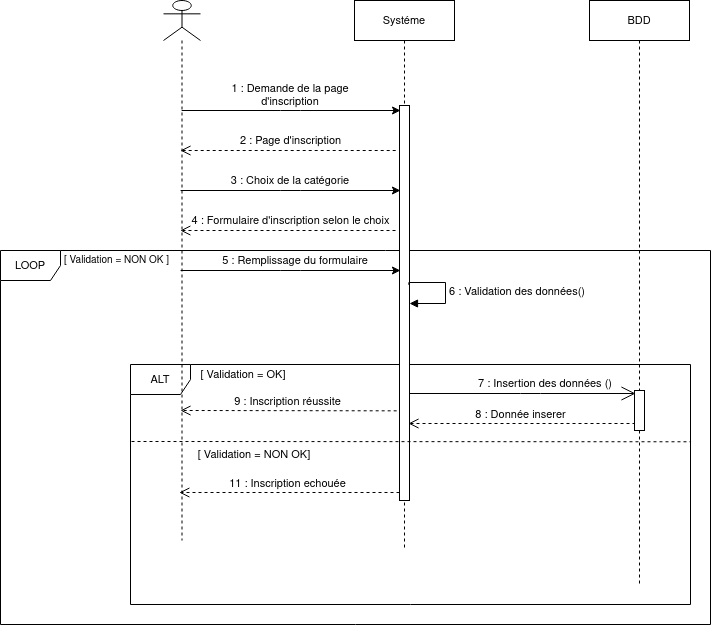

The diagram above was exported from draw.io. Its source (the exported page's mxGraphModel, read from the mxfile embedded in the PNG):
<mxGraphModel dx="785" dy="533" grid="1" gridSize="10" guides="1" tooltips="1" connect="1" arrows="1" fold="1" page="1" pageScale="1" pageWidth="850" pageHeight="1100" math="0" shadow="0">
  <root>
    <mxCell id="0" />
    <mxCell id="1" parent="0" />
    <mxCell id="zhLK--I8p7eg1IcI-r6N-40" value="LOOP" style="shape=umlFrame;whiteSpace=wrap;html=1;fontSize=11;fillColor=default;" vertex="1" parent="1">
      <mxGeometry x="10" y="300" width="710" height="374" as="geometry" />
    </mxCell>
    <mxCell id="zhLK--I8p7eg1IcI-r6N-22" value="ALT" style="shape=umlFrame;whiteSpace=wrap;html=1;fontSize=11;" vertex="1" parent="1">
      <mxGeometry x="140" y="414" width="560" height="240" as="geometry" />
    </mxCell>
    <mxCell id="zhLK--I8p7eg1IcI-r6N-9" value="" style="shape=umlLifeline;participant=umlActor;perimeter=lifelinePerimeter;whiteSpace=wrap;html=1;container=1;collapsible=0;recursiveResize=0;verticalAlign=top;spacingTop=36;outlineConnect=0;" vertex="1" parent="1">
      <mxGeometry x="173" y="50" width="37" height="540" as="geometry" />
    </mxCell>
    <mxCell id="zhLK--I8p7eg1IcI-r6N-11" value="1 : Demande de la page d'inscription" style="text;html=1;strokeColor=none;fillColor=none;align=center;verticalAlign=middle;whiteSpace=wrap;rounded=0;fontSize=11;" vertex="1" parent="1">
      <mxGeometry x="230" y="135" width="140" height="20" as="geometry" />
    </mxCell>
    <mxCell id="zhLK--I8p7eg1IcI-r6N-17" value="4 : Formulaire d'inscription selon le choix" style="html=1;verticalAlign=bottom;endArrow=open;dashed=1;endSize=8;" edge="1" parent="1">
      <mxGeometry x="-0.0241" relative="1" as="geometry">
        <mxPoint x="405" y="280" as="sourcePoint" />
        <mxPoint x="189.81034482758616" y="280" as="targetPoint" />
        <mxPoint as="offset" />
      </mxGeometry>
    </mxCell>
    <mxCell id="zhLK--I8p7eg1IcI-r6N-18" value="5 : Remplissage du formulaire" style="text;html=1;strokeColor=none;fillColor=none;align=center;verticalAlign=middle;whiteSpace=wrap;rounded=0;fontSize=11;" vertex="1" parent="1">
      <mxGeometry x="230" y="300" width="150" height="20" as="geometry" />
    </mxCell>
    <mxCell id="zhLK--I8p7eg1IcI-r6N-24" value="[ Validation = OK]" style="text;html=1;strokeColor=none;fillColor=none;align=center;verticalAlign=middle;whiteSpace=wrap;rounded=0;dashed=1;fontSize=11;" vertex="1" parent="1">
      <mxGeometry x="198" y="414" width="110" height="20" as="geometry" />
    </mxCell>
    <mxCell id="zhLK--I8p7eg1IcI-r6N-25" value="" style="endArrow=open;endFill=1;endSize=12;html=1;fontSize=11;" edge="1" parent="1">
      <mxGeometry width="160" relative="1" as="geometry">
        <mxPoint x="415" y="443" as="sourcePoint" />
        <mxPoint x="645" y="443" as="targetPoint" />
        <Array as="points">
          <mxPoint x="540" y="443" />
        </Array>
      </mxGeometry>
    </mxCell>
    <mxCell id="zhLK--I8p7eg1IcI-r6N-28" value="8 : Donnée inserer" style="html=1;verticalAlign=bottom;endArrow=open;dashed=1;endSize=8;" edge="1" parent="1">
      <mxGeometry x="0.0133" y="1" relative="1" as="geometry">
        <mxPoint x="645" y="473" as="sourcePoint" />
        <mxPoint x="418" y="473" as="targetPoint" />
        <mxPoint as="offset" />
      </mxGeometry>
    </mxCell>
    <mxCell id="zhLK--I8p7eg1IcI-r6N-29" value="9 : Inscription réussite" style="html=1;verticalAlign=bottom;endArrow=open;dashed=1;endSize=8;exitX=-0.083;exitY=0.205;exitDx=0;exitDy=0;exitPerimeter=0;" edge="1" parent="1">
      <mxGeometry x="0.0133" y="1" relative="1" as="geometry">
        <mxPoint x="406.1700000000001" y="460.3399999999999" as="sourcePoint" />
        <mxPoint x="190" y="460" as="targetPoint" />
        <mxPoint as="offset" />
      </mxGeometry>
    </mxCell>
    <mxCell id="zhLK--I8p7eg1IcI-r6N-26" value="7 : Insertion des données ()" style="text;html=1;strokeColor=none;fillColor=none;align=center;verticalAlign=middle;whiteSpace=wrap;rounded=0;dashed=1;fontSize=11;" vertex="1" parent="1">
      <mxGeometry x="480" y="423" width="150" height="20" as="geometry" />
    </mxCell>
    <mxCell id="zhLK--I8p7eg1IcI-r6N-30" value="[ Validation = NON OK]" style="text;html=1;strokeColor=none;fillColor=none;align=center;verticalAlign=middle;whiteSpace=wrap;rounded=0;dashed=1;fontSize=11;" vertex="1" parent="1">
      <mxGeometry x="198" y="494" width="132" height="20" as="geometry" />
    </mxCell>
    <mxCell id="zhLK--I8p7eg1IcI-r6N-33" value="11 : Inscription echouée " style="html=1;verticalAlign=bottom;endArrow=open;dashed=1;endSize=8;" edge="1" parent="1">
      <mxGeometry x="0.0133" y="1" relative="1" as="geometry">
        <mxPoint x="409" y="542" as="sourcePoint" />
        <mxPoint x="188.83000000000004" y="542" as="targetPoint" />
        <mxPoint as="offset" />
      </mxGeometry>
    </mxCell>
    <mxCell id="zhLK--I8p7eg1IcI-r6N-35" value="Systéme" style="shape=umlLifeline;perimeter=lifelinePerimeter;whiteSpace=wrap;html=1;container=1;collapsible=0;recursiveResize=0;outlineConnect=0;fontSize=11;" vertex="1" parent="1">
      <mxGeometry x="364" y="50" width="100" height="550" as="geometry" />
    </mxCell>
    <mxCell id="zhLK--I8p7eg1IcI-r6N-37" value="" style="html=1;points=[];perimeter=orthogonalPerimeter;fontSize=11;fillColor=default;" vertex="1" parent="zhLK--I8p7eg1IcI-r6N-35">
      <mxGeometry x="45" y="105" width="10" height="395" as="geometry" />
    </mxCell>
    <mxCell id="zhLK--I8p7eg1IcI-r6N-44" value="6 : Validation des données()" style="edgeStyle=orthogonalEdgeStyle;html=1;align=left;spacingLeft=2;endArrow=block;rounded=0;fontSize=11;exitX=0.933;exitY=0.454;exitDx=0;exitDy=0;exitPerimeter=0;" edge="1" target="zhLK--I8p7eg1IcI-r6N-37" parent="zhLK--I8p7eg1IcI-r6N-35" source="zhLK--I8p7eg1IcI-r6N-37">
      <mxGeometry relative="1" as="geometry">
        <mxPoint x="61" y="281.5" as="sourcePoint" />
        <Array as="points">
          <mxPoint x="54" y="282" />
          <mxPoint x="91" y="282" />
          <mxPoint x="91" y="303" />
        </Array>
        <mxPoint x="66" y="301.5" as="targetPoint" />
      </mxGeometry>
    </mxCell>
    <mxCell id="zhLK--I8p7eg1IcI-r6N-36" value="BDD" style="shape=umlLifeline;perimeter=lifelinePerimeter;whiteSpace=wrap;html=1;container=1;collapsible=0;recursiveResize=0;outlineConnect=0;fontSize=11;fillColor=default;" vertex="1" parent="1">
      <mxGeometry x="599" y="50" width="100" height="583" as="geometry" />
    </mxCell>
    <mxCell id="zhLK--I8p7eg1IcI-r6N-38" value="" style="html=1;points=[];perimeter=orthogonalPerimeter;fontSize=11;fillColor=default;" vertex="1" parent="zhLK--I8p7eg1IcI-r6N-36">
      <mxGeometry x="45" y="390" width="10" height="40" as="geometry" />
    </mxCell>
    <mxCell id="zhLK--I8p7eg1IcI-r6N-12" value="" style="endArrow=classic;html=1;" edge="1" parent="1" source="zhLK--I8p7eg1IcI-r6N-9">
      <mxGeometry width="50" height="50" relative="1" as="geometry">
        <mxPoint x="400" y="360" as="sourcePoint" />
        <mxPoint x="410" y="160" as="targetPoint" />
        <Array as="points">
          <mxPoint x="300" y="160" />
        </Array>
      </mxGeometry>
    </mxCell>
    <mxCell id="zhLK--I8p7eg1IcI-r6N-16" value="3 : Choix de la catégorie" style="text;html=1;strokeColor=none;fillColor=none;align=center;verticalAlign=middle;whiteSpace=wrap;rounded=0;fontSize=11;" vertex="1" parent="1">
      <mxGeometry x="230" y="220" width="140" height="20" as="geometry" />
    </mxCell>
    <mxCell id="zhLK--I8p7eg1IcI-r6N-15" value="" style="endArrow=classic;html=1;" edge="1" parent="1">
      <mxGeometry width="50" height="50" relative="1" as="geometry">
        <mxPoint x="190.07034482758615" y="240" as="sourcePoint" />
        <mxPoint x="409.92" y="240" as="targetPoint" />
        <Array as="points">
          <mxPoint x="300.26" y="240" />
        </Array>
      </mxGeometry>
    </mxCell>
    <mxCell id="zhLK--I8p7eg1IcI-r6N-19" value="" style="endArrow=classic;html=1;" edge="1" parent="1">
      <mxGeometry width="50" height="50" relative="1" as="geometry">
        <mxPoint x="190.07034482758615" y="320" as="sourcePoint" />
        <mxPoint x="409.9200000000001" y="320" as="targetPoint" />
        <Array as="points">
          <mxPoint x="300.26" y="320" />
        </Array>
      </mxGeometry>
    </mxCell>
    <mxCell id="zhLK--I8p7eg1IcI-r6N-39" value="" style="endArrow=none;dashed=1;html=1;fontSize=11;entryX=1.001;entryY=0.322;entryDx=0;entryDy=0;entryPerimeter=0;" edge="1" parent="1" target="zhLK--I8p7eg1IcI-r6N-22">
      <mxGeometry width="50" height="50" relative="1" as="geometry">
        <mxPoint x="141" y="491" as="sourcePoint" />
        <mxPoint x="751" y="484" as="targetPoint" />
      </mxGeometry>
    </mxCell>
    <mxCell id="zhLK--I8p7eg1IcI-r6N-42" value="2 : Page d'inscription" style="html=1;verticalAlign=bottom;endArrow=open;dashed=1;endSize=8;" edge="1" parent="1">
      <mxGeometry x="-0.0241" relative="1" as="geometry">
        <mxPoint x="405.19" y="200" as="sourcePoint" />
        <mxPoint x="190.00034482758616" y="200" as="targetPoint" />
        <mxPoint as="offset" />
      </mxGeometry>
    </mxCell>
    <mxCell id="zhLK--I8p7eg1IcI-r6N-41" value="[ Validation = NON OK ]" style="text;html=1;strokeColor=none;fillColor=none;align=center;verticalAlign=middle;whiteSpace=wrap;rounded=0;dashed=1;fontSize=10;" vertex="1" parent="1">
      <mxGeometry x="56" y="300" width="141" height="20" as="geometry" />
    </mxCell>
  </root>
</mxGraphModel>